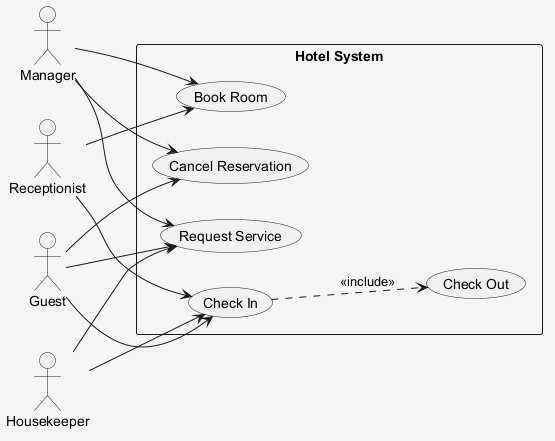

The diagram above was rendered by PlantUML. Its source (embedded in the PNG):
@startuml
skinparam shadowing false
skinparam backgroundColor #F5F5F5
left to right direction
actor "Receptionist" as Receptionist
actor "Manager" as Manager
actor "Guest" as Guest
actor "Housekeeper" as Housekeeper
rectangle "Hotel System" {
  usecase "Cancel Reservation" as UC_CancelReservation
  usecase "Book Room" as UC_BookRoom
  usecase "Check In" as UC_CheckIn
  usecase "Request Service" as UC_RequestService
  usecase "Check Out" as UC_CheckOut
}
Receptionist --> UC_BookRoom
Receptionist --> UC_CheckIn
Manager --> UC_CancelReservation
Manager --> UC_RequestService
Manager --> UC_BookRoom
Guest --> UC_CancelReservation
Guest --> UC_CheckIn
Guest --> UC_RequestService
Housekeeper --> UC_RequestService
Housekeeper --> UC_CheckIn
UC_CheckIn ..> UC_CheckOut : <<include>>
@enduml